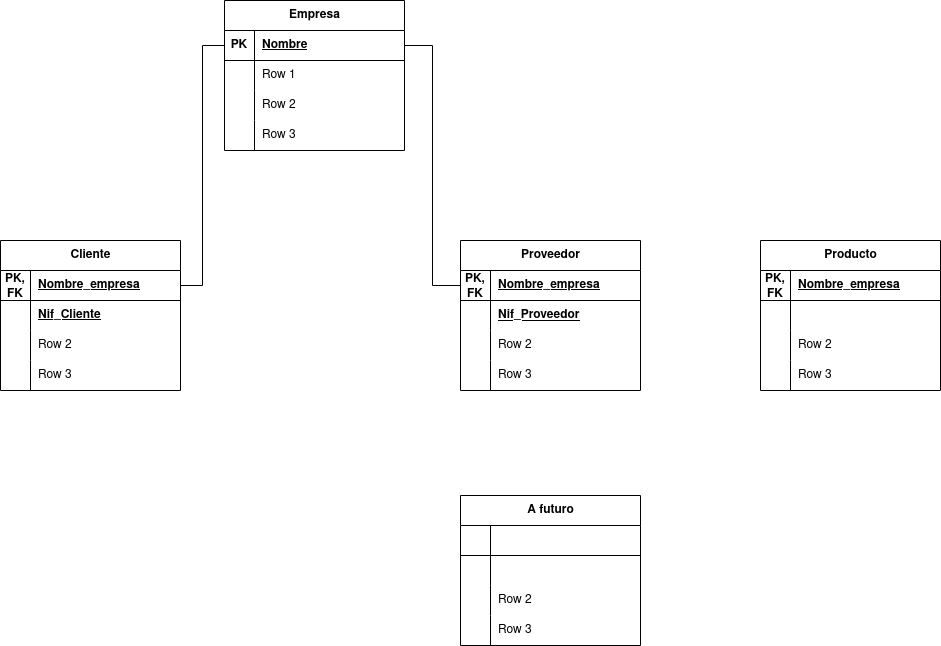

The diagram above was exported from draw.io. Its source (the exported page's mxGraphModel, read from the mxfile embedded in the PNG):
<mxGraphModel dx="1434" dy="795" grid="1" gridSize="10" guides="1" tooltips="1" connect="1" arrows="1" fold="1" page="1" pageScale="1" pageWidth="827" pageHeight="1169" math="0" shadow="0">
  <root>
    <mxCell id="0" />
    <mxCell id="1" parent="0" />
    <mxCell id="h77GMwiNONESCIyUA9Ps-1" value="Cliente" style="shape=table;startSize=30;container=1;collapsible=1;childLayout=tableLayout;fixedRows=1;rowLines=0;fontStyle=1;align=center;resizeLast=1;html=1;" vertex="1" parent="1">
      <mxGeometry x="100" y="330" width="180" height="150" as="geometry" />
    </mxCell>
    <mxCell id="h77GMwiNONESCIyUA9Ps-2" value="" style="shape=tableRow;horizontal=0;startSize=0;swimlaneHead=0;swimlaneBody=0;fillColor=none;collapsible=0;dropTarget=0;points=[[0,0.5],[1,0.5]];portConstraint=eastwest;top=0;left=0;right=0;bottom=1;" vertex="1" parent="h77GMwiNONESCIyUA9Ps-1">
      <mxGeometry y="30" width="180" height="30" as="geometry" />
    </mxCell>
    <mxCell id="h77GMwiNONESCIyUA9Ps-3" value="PK, FK" style="shape=partialRectangle;connectable=0;fillColor=none;top=0;left=0;bottom=0;right=0;fontStyle=1;overflow=hidden;whiteSpace=wrap;html=1;" vertex="1" parent="h77GMwiNONESCIyUA9Ps-2">
      <mxGeometry width="30" height="30" as="geometry">
        <mxRectangle width="30" height="30" as="alternateBounds" />
      </mxGeometry>
    </mxCell>
    <mxCell id="h77GMwiNONESCIyUA9Ps-4" value="Nombre_empresa" style="shape=partialRectangle;connectable=0;fillColor=none;top=0;left=0;bottom=0;right=0;align=left;spacingLeft=6;fontStyle=5;overflow=hidden;whiteSpace=wrap;html=1;" vertex="1" parent="h77GMwiNONESCIyUA9Ps-2">
      <mxGeometry x="30" width="150" height="30" as="geometry">
        <mxRectangle width="150" height="30" as="alternateBounds" />
      </mxGeometry>
    </mxCell>
    <mxCell id="h77GMwiNONESCIyUA9Ps-5" value="" style="shape=tableRow;horizontal=0;startSize=0;swimlaneHead=0;swimlaneBody=0;fillColor=none;collapsible=0;dropTarget=0;points=[[0,0.5],[1,0.5]];portConstraint=eastwest;top=0;left=0;right=0;bottom=0;" vertex="1" parent="h77GMwiNONESCIyUA9Ps-1">
      <mxGeometry y="60" width="180" height="30" as="geometry" />
    </mxCell>
    <mxCell id="h77GMwiNONESCIyUA9Ps-6" value="" style="shape=partialRectangle;connectable=0;fillColor=none;top=0;left=0;bottom=0;right=0;editable=1;overflow=hidden;whiteSpace=wrap;html=1;" vertex="1" parent="h77GMwiNONESCIyUA9Ps-5">
      <mxGeometry width="30" height="30" as="geometry">
        <mxRectangle width="30" height="30" as="alternateBounds" />
      </mxGeometry>
    </mxCell>
    <mxCell id="h77GMwiNONESCIyUA9Ps-7" value="&lt;b&gt;&lt;u&gt;Nif_Cliente&lt;/u&gt;&lt;/b&gt;" style="shape=partialRectangle;connectable=0;fillColor=none;top=0;left=0;bottom=0;right=0;align=left;spacingLeft=6;overflow=hidden;whiteSpace=wrap;html=1;" vertex="1" parent="h77GMwiNONESCIyUA9Ps-5">
      <mxGeometry x="30" width="150" height="30" as="geometry">
        <mxRectangle width="150" height="30" as="alternateBounds" />
      </mxGeometry>
    </mxCell>
    <mxCell id="h77GMwiNONESCIyUA9Ps-8" value="" style="shape=tableRow;horizontal=0;startSize=0;swimlaneHead=0;swimlaneBody=0;fillColor=none;collapsible=0;dropTarget=0;points=[[0,0.5],[1,0.5]];portConstraint=eastwest;top=0;left=0;right=0;bottom=0;" vertex="1" parent="h77GMwiNONESCIyUA9Ps-1">
      <mxGeometry y="90" width="180" height="30" as="geometry" />
    </mxCell>
    <mxCell id="h77GMwiNONESCIyUA9Ps-9" value="" style="shape=partialRectangle;connectable=0;fillColor=none;top=0;left=0;bottom=0;right=0;editable=1;overflow=hidden;whiteSpace=wrap;html=1;" vertex="1" parent="h77GMwiNONESCIyUA9Ps-8">
      <mxGeometry width="30" height="30" as="geometry">
        <mxRectangle width="30" height="30" as="alternateBounds" />
      </mxGeometry>
    </mxCell>
    <mxCell id="h77GMwiNONESCIyUA9Ps-10" value="Row 2" style="shape=partialRectangle;connectable=0;fillColor=none;top=0;left=0;bottom=0;right=0;align=left;spacingLeft=6;overflow=hidden;whiteSpace=wrap;html=1;" vertex="1" parent="h77GMwiNONESCIyUA9Ps-8">
      <mxGeometry x="30" width="150" height="30" as="geometry">
        <mxRectangle width="150" height="30" as="alternateBounds" />
      </mxGeometry>
    </mxCell>
    <mxCell id="h77GMwiNONESCIyUA9Ps-11" value="" style="shape=tableRow;horizontal=0;startSize=0;swimlaneHead=0;swimlaneBody=0;fillColor=none;collapsible=0;dropTarget=0;points=[[0,0.5],[1,0.5]];portConstraint=eastwest;top=0;left=0;right=0;bottom=0;" vertex="1" parent="h77GMwiNONESCIyUA9Ps-1">
      <mxGeometry y="120" width="180" height="30" as="geometry" />
    </mxCell>
    <mxCell id="h77GMwiNONESCIyUA9Ps-12" value="" style="shape=partialRectangle;connectable=0;fillColor=none;top=0;left=0;bottom=0;right=0;editable=1;overflow=hidden;whiteSpace=wrap;html=1;" vertex="1" parent="h77GMwiNONESCIyUA9Ps-11">
      <mxGeometry width="30" height="30" as="geometry">
        <mxRectangle width="30" height="30" as="alternateBounds" />
      </mxGeometry>
    </mxCell>
    <mxCell id="h77GMwiNONESCIyUA9Ps-13" value="Row 3" style="shape=partialRectangle;connectable=0;fillColor=none;top=0;left=0;bottom=0;right=0;align=left;spacingLeft=6;overflow=hidden;whiteSpace=wrap;html=1;" vertex="1" parent="h77GMwiNONESCIyUA9Ps-11">
      <mxGeometry x="30" width="150" height="30" as="geometry">
        <mxRectangle width="150" height="30" as="alternateBounds" />
      </mxGeometry>
    </mxCell>
    <mxCell id="h77GMwiNONESCIyUA9Ps-14" value="Empresa" style="shape=table;startSize=30;container=1;collapsible=1;childLayout=tableLayout;fixedRows=1;rowLines=0;fontStyle=1;align=center;resizeLast=1;html=1;" vertex="1" parent="1">
      <mxGeometry x="324" y="90" width="180" height="150" as="geometry" />
    </mxCell>
    <mxCell id="h77GMwiNONESCIyUA9Ps-15" value="" style="shape=tableRow;horizontal=0;startSize=0;swimlaneHead=0;swimlaneBody=0;fillColor=none;collapsible=0;dropTarget=0;points=[[0,0.5],[1,0.5]];portConstraint=eastwest;top=0;left=0;right=0;bottom=1;" vertex="1" parent="h77GMwiNONESCIyUA9Ps-14">
      <mxGeometry y="30" width="180" height="30" as="geometry" />
    </mxCell>
    <mxCell id="h77GMwiNONESCIyUA9Ps-16" value="PK" style="shape=partialRectangle;connectable=0;fillColor=none;top=0;left=0;bottom=0;right=0;fontStyle=1;overflow=hidden;whiteSpace=wrap;html=1;" vertex="1" parent="h77GMwiNONESCIyUA9Ps-15">
      <mxGeometry width="30" height="30" as="geometry">
        <mxRectangle width="30" height="30" as="alternateBounds" />
      </mxGeometry>
    </mxCell>
    <mxCell id="h77GMwiNONESCIyUA9Ps-17" value="Nombre" style="shape=partialRectangle;connectable=0;fillColor=none;top=0;left=0;bottom=0;right=0;align=left;spacingLeft=6;fontStyle=5;overflow=hidden;whiteSpace=wrap;html=1;" vertex="1" parent="h77GMwiNONESCIyUA9Ps-15">
      <mxGeometry x="30" width="150" height="30" as="geometry">
        <mxRectangle width="150" height="30" as="alternateBounds" />
      </mxGeometry>
    </mxCell>
    <mxCell id="h77GMwiNONESCIyUA9Ps-18" value="" style="shape=tableRow;horizontal=0;startSize=0;swimlaneHead=0;swimlaneBody=0;fillColor=none;collapsible=0;dropTarget=0;points=[[0,0.5],[1,0.5]];portConstraint=eastwest;top=0;left=0;right=0;bottom=0;" vertex="1" parent="h77GMwiNONESCIyUA9Ps-14">
      <mxGeometry y="60" width="180" height="30" as="geometry" />
    </mxCell>
    <mxCell id="h77GMwiNONESCIyUA9Ps-19" value="" style="shape=partialRectangle;connectable=0;fillColor=none;top=0;left=0;bottom=0;right=0;editable=1;overflow=hidden;whiteSpace=wrap;html=1;" vertex="1" parent="h77GMwiNONESCIyUA9Ps-18">
      <mxGeometry width="30" height="30" as="geometry">
        <mxRectangle width="30" height="30" as="alternateBounds" />
      </mxGeometry>
    </mxCell>
    <mxCell id="h77GMwiNONESCIyUA9Ps-20" value="Row 1" style="shape=partialRectangle;connectable=0;fillColor=none;top=0;left=0;bottom=0;right=0;align=left;spacingLeft=6;overflow=hidden;whiteSpace=wrap;html=1;" vertex="1" parent="h77GMwiNONESCIyUA9Ps-18">
      <mxGeometry x="30" width="150" height="30" as="geometry">
        <mxRectangle width="150" height="30" as="alternateBounds" />
      </mxGeometry>
    </mxCell>
    <mxCell id="h77GMwiNONESCIyUA9Ps-21" value="" style="shape=tableRow;horizontal=0;startSize=0;swimlaneHead=0;swimlaneBody=0;fillColor=none;collapsible=0;dropTarget=0;points=[[0,0.5],[1,0.5]];portConstraint=eastwest;top=0;left=0;right=0;bottom=0;" vertex="1" parent="h77GMwiNONESCIyUA9Ps-14">
      <mxGeometry y="90" width="180" height="30" as="geometry" />
    </mxCell>
    <mxCell id="h77GMwiNONESCIyUA9Ps-22" value="" style="shape=partialRectangle;connectable=0;fillColor=none;top=0;left=0;bottom=0;right=0;editable=1;overflow=hidden;whiteSpace=wrap;html=1;" vertex="1" parent="h77GMwiNONESCIyUA9Ps-21">
      <mxGeometry width="30" height="30" as="geometry">
        <mxRectangle width="30" height="30" as="alternateBounds" />
      </mxGeometry>
    </mxCell>
    <mxCell id="h77GMwiNONESCIyUA9Ps-23" value="Row 2" style="shape=partialRectangle;connectable=0;fillColor=none;top=0;left=0;bottom=0;right=0;align=left;spacingLeft=6;overflow=hidden;whiteSpace=wrap;html=1;" vertex="1" parent="h77GMwiNONESCIyUA9Ps-21">
      <mxGeometry x="30" width="150" height="30" as="geometry">
        <mxRectangle width="150" height="30" as="alternateBounds" />
      </mxGeometry>
    </mxCell>
    <mxCell id="h77GMwiNONESCIyUA9Ps-24" value="" style="shape=tableRow;horizontal=0;startSize=0;swimlaneHead=0;swimlaneBody=0;fillColor=none;collapsible=0;dropTarget=0;points=[[0,0.5],[1,0.5]];portConstraint=eastwest;top=0;left=0;right=0;bottom=0;" vertex="1" parent="h77GMwiNONESCIyUA9Ps-14">
      <mxGeometry y="120" width="180" height="30" as="geometry" />
    </mxCell>
    <mxCell id="h77GMwiNONESCIyUA9Ps-25" value="" style="shape=partialRectangle;connectable=0;fillColor=none;top=0;left=0;bottom=0;right=0;editable=1;overflow=hidden;whiteSpace=wrap;html=1;" vertex="1" parent="h77GMwiNONESCIyUA9Ps-24">
      <mxGeometry width="30" height="30" as="geometry">
        <mxRectangle width="30" height="30" as="alternateBounds" />
      </mxGeometry>
    </mxCell>
    <mxCell id="h77GMwiNONESCIyUA9Ps-26" value="Row 3" style="shape=partialRectangle;connectable=0;fillColor=none;top=0;left=0;bottom=0;right=0;align=left;spacingLeft=6;overflow=hidden;whiteSpace=wrap;html=1;" vertex="1" parent="h77GMwiNONESCIyUA9Ps-24">
      <mxGeometry x="30" width="150" height="30" as="geometry">
        <mxRectangle width="150" height="30" as="alternateBounds" />
      </mxGeometry>
    </mxCell>
    <mxCell id="h77GMwiNONESCIyUA9Ps-28" value="Proveedor" style="shape=table;startSize=30;container=1;collapsible=1;childLayout=tableLayout;fixedRows=1;rowLines=0;fontStyle=1;align=center;resizeLast=1;html=1;" vertex="1" parent="1">
      <mxGeometry x="560" y="330" width="180" height="150" as="geometry" />
    </mxCell>
    <mxCell id="h77GMwiNONESCIyUA9Ps-29" value="" style="shape=tableRow;horizontal=0;startSize=0;swimlaneHead=0;swimlaneBody=0;fillColor=none;collapsible=0;dropTarget=0;points=[[0,0.5],[1,0.5]];portConstraint=eastwest;top=0;left=0;right=0;bottom=1;" vertex="1" parent="h77GMwiNONESCIyUA9Ps-28">
      <mxGeometry y="30" width="180" height="30" as="geometry" />
    </mxCell>
    <mxCell id="h77GMwiNONESCIyUA9Ps-30" value="PK, FK" style="shape=partialRectangle;connectable=0;fillColor=none;top=0;left=0;bottom=0;right=0;fontStyle=1;overflow=hidden;whiteSpace=wrap;html=1;" vertex="1" parent="h77GMwiNONESCIyUA9Ps-29">
      <mxGeometry width="30" height="30" as="geometry">
        <mxRectangle width="30" height="30" as="alternateBounds" />
      </mxGeometry>
    </mxCell>
    <mxCell id="h77GMwiNONESCIyUA9Ps-31" value="Nombre_empresa" style="shape=partialRectangle;connectable=0;fillColor=none;top=0;left=0;bottom=0;right=0;align=left;spacingLeft=6;fontStyle=5;overflow=hidden;whiteSpace=wrap;html=1;" vertex="1" parent="h77GMwiNONESCIyUA9Ps-29">
      <mxGeometry x="30" width="150" height="30" as="geometry">
        <mxRectangle width="150" height="30" as="alternateBounds" />
      </mxGeometry>
    </mxCell>
    <mxCell id="h77GMwiNONESCIyUA9Ps-32" value="" style="shape=tableRow;horizontal=0;startSize=0;swimlaneHead=0;swimlaneBody=0;fillColor=none;collapsible=0;dropTarget=0;points=[[0,0.5],[1,0.5]];portConstraint=eastwest;top=0;left=0;right=0;bottom=0;" vertex="1" parent="h77GMwiNONESCIyUA9Ps-28">
      <mxGeometry y="60" width="180" height="30" as="geometry" />
    </mxCell>
    <mxCell id="h77GMwiNONESCIyUA9Ps-33" value="" style="shape=partialRectangle;connectable=0;fillColor=none;top=0;left=0;bottom=0;right=0;editable=1;overflow=hidden;whiteSpace=wrap;html=1;" vertex="1" parent="h77GMwiNONESCIyUA9Ps-32">
      <mxGeometry width="30" height="30" as="geometry">
        <mxRectangle width="30" height="30" as="alternateBounds" />
      </mxGeometry>
    </mxCell>
    <mxCell id="h77GMwiNONESCIyUA9Ps-34" value="&lt;u&gt;&lt;b&gt;Nif_Proveedor&lt;/b&gt;&lt;/u&gt;" style="shape=partialRectangle;connectable=0;fillColor=none;top=0;left=0;bottom=0;right=0;align=left;spacingLeft=6;overflow=hidden;whiteSpace=wrap;html=1;" vertex="1" parent="h77GMwiNONESCIyUA9Ps-32">
      <mxGeometry x="30" width="150" height="30" as="geometry">
        <mxRectangle width="150" height="30" as="alternateBounds" />
      </mxGeometry>
    </mxCell>
    <mxCell id="h77GMwiNONESCIyUA9Ps-35" value="" style="shape=tableRow;horizontal=0;startSize=0;swimlaneHead=0;swimlaneBody=0;fillColor=none;collapsible=0;dropTarget=0;points=[[0,0.5],[1,0.5]];portConstraint=eastwest;top=0;left=0;right=0;bottom=0;" vertex="1" parent="h77GMwiNONESCIyUA9Ps-28">
      <mxGeometry y="90" width="180" height="30" as="geometry" />
    </mxCell>
    <mxCell id="h77GMwiNONESCIyUA9Ps-36" value="" style="shape=partialRectangle;connectable=0;fillColor=none;top=0;left=0;bottom=0;right=0;editable=1;overflow=hidden;whiteSpace=wrap;html=1;" vertex="1" parent="h77GMwiNONESCIyUA9Ps-35">
      <mxGeometry width="30" height="30" as="geometry">
        <mxRectangle width="30" height="30" as="alternateBounds" />
      </mxGeometry>
    </mxCell>
    <mxCell id="h77GMwiNONESCIyUA9Ps-37" value="Row 2" style="shape=partialRectangle;connectable=0;fillColor=none;top=0;left=0;bottom=0;right=0;align=left;spacingLeft=6;overflow=hidden;whiteSpace=wrap;html=1;" vertex="1" parent="h77GMwiNONESCIyUA9Ps-35">
      <mxGeometry x="30" width="150" height="30" as="geometry">
        <mxRectangle width="150" height="30" as="alternateBounds" />
      </mxGeometry>
    </mxCell>
    <mxCell id="h77GMwiNONESCIyUA9Ps-38" value="" style="shape=tableRow;horizontal=0;startSize=0;swimlaneHead=0;swimlaneBody=0;fillColor=none;collapsible=0;dropTarget=0;points=[[0,0.5],[1,0.5]];portConstraint=eastwest;top=0;left=0;right=0;bottom=0;" vertex="1" parent="h77GMwiNONESCIyUA9Ps-28">
      <mxGeometry y="120" width="180" height="30" as="geometry" />
    </mxCell>
    <mxCell id="h77GMwiNONESCIyUA9Ps-39" value="" style="shape=partialRectangle;connectable=0;fillColor=none;top=0;left=0;bottom=0;right=0;editable=1;overflow=hidden;whiteSpace=wrap;html=1;" vertex="1" parent="h77GMwiNONESCIyUA9Ps-38">
      <mxGeometry width="30" height="30" as="geometry">
        <mxRectangle width="30" height="30" as="alternateBounds" />
      </mxGeometry>
    </mxCell>
    <mxCell id="h77GMwiNONESCIyUA9Ps-40" value="Row 3" style="shape=partialRectangle;connectable=0;fillColor=none;top=0;left=0;bottom=0;right=0;align=left;spacingLeft=6;overflow=hidden;whiteSpace=wrap;html=1;" vertex="1" parent="h77GMwiNONESCIyUA9Ps-38">
      <mxGeometry x="30" width="150" height="30" as="geometry">
        <mxRectangle width="150" height="30" as="alternateBounds" />
      </mxGeometry>
    </mxCell>
    <mxCell id="h77GMwiNONESCIyUA9Ps-41" style="edgeStyle=orthogonalEdgeStyle;rounded=0;orthogonalLoop=1;jettySize=auto;html=1;exitX=0;exitY=0.5;exitDx=0;exitDy=0;entryX=1;entryY=0.5;entryDx=0;entryDy=0;endArrow=none;endFill=0;" edge="1" parent="1" source="h77GMwiNONESCIyUA9Ps-15" target="h77GMwiNONESCIyUA9Ps-2">
      <mxGeometry relative="1" as="geometry" />
    </mxCell>
    <mxCell id="h77GMwiNONESCIyUA9Ps-42" style="edgeStyle=orthogonalEdgeStyle;rounded=0;orthogonalLoop=1;jettySize=auto;html=1;exitX=1;exitY=0.5;exitDx=0;exitDy=0;entryX=0;entryY=0.5;entryDx=0;entryDy=0;endArrow=none;endFill=0;" edge="1" parent="1" source="h77GMwiNONESCIyUA9Ps-15" target="h77GMwiNONESCIyUA9Ps-29">
      <mxGeometry relative="1" as="geometry" />
    </mxCell>
    <mxCell id="h77GMwiNONESCIyUA9Ps-43" value="Producto" style="shape=table;startSize=30;container=1;collapsible=1;childLayout=tableLayout;fixedRows=1;rowLines=0;fontStyle=1;align=center;resizeLast=1;html=1;" vertex="1" parent="1">
      <mxGeometry x="860" y="330" width="180" height="150" as="geometry" />
    </mxCell>
    <mxCell id="h77GMwiNONESCIyUA9Ps-44" value="" style="shape=tableRow;horizontal=0;startSize=0;swimlaneHead=0;swimlaneBody=0;fillColor=none;collapsible=0;dropTarget=0;points=[[0,0.5],[1,0.5]];portConstraint=eastwest;top=0;left=0;right=0;bottom=1;" vertex="1" parent="h77GMwiNONESCIyUA9Ps-43">
      <mxGeometry y="30" width="180" height="30" as="geometry" />
    </mxCell>
    <mxCell id="h77GMwiNONESCIyUA9Ps-45" value="PK, FK" style="shape=partialRectangle;connectable=0;fillColor=none;top=0;left=0;bottom=0;right=0;fontStyle=1;overflow=hidden;whiteSpace=wrap;html=1;" vertex="1" parent="h77GMwiNONESCIyUA9Ps-44">
      <mxGeometry width="30" height="30" as="geometry">
        <mxRectangle width="30" height="30" as="alternateBounds" />
      </mxGeometry>
    </mxCell>
    <mxCell id="h77GMwiNONESCIyUA9Ps-46" value="Nombre_empresa" style="shape=partialRectangle;connectable=0;fillColor=none;top=0;left=0;bottom=0;right=0;align=left;spacingLeft=6;fontStyle=5;overflow=hidden;whiteSpace=wrap;html=1;" vertex="1" parent="h77GMwiNONESCIyUA9Ps-44">
      <mxGeometry x="30" width="150" height="30" as="geometry">
        <mxRectangle width="150" height="30" as="alternateBounds" />
      </mxGeometry>
    </mxCell>
    <mxCell id="h77GMwiNONESCIyUA9Ps-47" value="" style="shape=tableRow;horizontal=0;startSize=0;swimlaneHead=0;swimlaneBody=0;fillColor=none;collapsible=0;dropTarget=0;points=[[0,0.5],[1,0.5]];portConstraint=eastwest;top=0;left=0;right=0;bottom=0;" vertex="1" parent="h77GMwiNONESCIyUA9Ps-43">
      <mxGeometry y="60" width="180" height="30" as="geometry" />
    </mxCell>
    <mxCell id="h77GMwiNONESCIyUA9Ps-48" value="" style="shape=partialRectangle;connectable=0;fillColor=none;top=0;left=0;bottom=0;right=0;editable=1;overflow=hidden;whiteSpace=wrap;html=1;" vertex="1" parent="h77GMwiNONESCIyUA9Ps-47">
      <mxGeometry width="30" height="30" as="geometry">
        <mxRectangle width="30" height="30" as="alternateBounds" />
      </mxGeometry>
    </mxCell>
    <mxCell id="h77GMwiNONESCIyUA9Ps-49" value="" style="shape=partialRectangle;connectable=0;fillColor=none;top=0;left=0;bottom=0;right=0;align=left;spacingLeft=6;overflow=hidden;whiteSpace=wrap;html=1;" vertex="1" parent="h77GMwiNONESCIyUA9Ps-47">
      <mxGeometry x="30" width="150" height="30" as="geometry">
        <mxRectangle width="150" height="30" as="alternateBounds" />
      </mxGeometry>
    </mxCell>
    <mxCell id="h77GMwiNONESCIyUA9Ps-50" value="" style="shape=tableRow;horizontal=0;startSize=0;swimlaneHead=0;swimlaneBody=0;fillColor=none;collapsible=0;dropTarget=0;points=[[0,0.5],[1,0.5]];portConstraint=eastwest;top=0;left=0;right=0;bottom=0;" vertex="1" parent="h77GMwiNONESCIyUA9Ps-43">
      <mxGeometry y="90" width="180" height="30" as="geometry" />
    </mxCell>
    <mxCell id="h77GMwiNONESCIyUA9Ps-51" value="" style="shape=partialRectangle;connectable=0;fillColor=none;top=0;left=0;bottom=0;right=0;editable=1;overflow=hidden;whiteSpace=wrap;html=1;" vertex="1" parent="h77GMwiNONESCIyUA9Ps-50">
      <mxGeometry width="30" height="30" as="geometry">
        <mxRectangle width="30" height="30" as="alternateBounds" />
      </mxGeometry>
    </mxCell>
    <mxCell id="h77GMwiNONESCIyUA9Ps-52" value="Row 2" style="shape=partialRectangle;connectable=0;fillColor=none;top=0;left=0;bottom=0;right=0;align=left;spacingLeft=6;overflow=hidden;whiteSpace=wrap;html=1;" vertex="1" parent="h77GMwiNONESCIyUA9Ps-50">
      <mxGeometry x="30" width="150" height="30" as="geometry">
        <mxRectangle width="150" height="30" as="alternateBounds" />
      </mxGeometry>
    </mxCell>
    <mxCell id="h77GMwiNONESCIyUA9Ps-53" value="" style="shape=tableRow;horizontal=0;startSize=0;swimlaneHead=0;swimlaneBody=0;fillColor=none;collapsible=0;dropTarget=0;points=[[0,0.5],[1,0.5]];portConstraint=eastwest;top=0;left=0;right=0;bottom=0;" vertex="1" parent="h77GMwiNONESCIyUA9Ps-43">
      <mxGeometry y="120" width="180" height="30" as="geometry" />
    </mxCell>
    <mxCell id="h77GMwiNONESCIyUA9Ps-54" value="" style="shape=partialRectangle;connectable=0;fillColor=none;top=0;left=0;bottom=0;right=0;editable=1;overflow=hidden;whiteSpace=wrap;html=1;" vertex="1" parent="h77GMwiNONESCIyUA9Ps-53">
      <mxGeometry width="30" height="30" as="geometry">
        <mxRectangle width="30" height="30" as="alternateBounds" />
      </mxGeometry>
    </mxCell>
    <mxCell id="h77GMwiNONESCIyUA9Ps-55" value="Row 3" style="shape=partialRectangle;connectable=0;fillColor=none;top=0;left=0;bottom=0;right=0;align=left;spacingLeft=6;overflow=hidden;whiteSpace=wrap;html=1;" vertex="1" parent="h77GMwiNONESCIyUA9Ps-53">
      <mxGeometry x="30" width="150" height="30" as="geometry">
        <mxRectangle width="150" height="30" as="alternateBounds" />
      </mxGeometry>
    </mxCell>
    <mxCell id="h77GMwiNONESCIyUA9Ps-56" value="A futuro" style="shape=table;startSize=30;container=1;collapsible=1;childLayout=tableLayout;fixedRows=1;rowLines=0;fontStyle=1;align=center;resizeLast=1;html=1;" vertex="1" parent="1">
      <mxGeometry x="560" y="585" width="180" height="150" as="geometry" />
    </mxCell>
    <mxCell id="h77GMwiNONESCIyUA9Ps-57" value="" style="shape=tableRow;horizontal=0;startSize=0;swimlaneHead=0;swimlaneBody=0;fillColor=none;collapsible=0;dropTarget=0;points=[[0,0.5],[1,0.5]];portConstraint=eastwest;top=0;left=0;right=0;bottom=1;" vertex="1" parent="h77GMwiNONESCIyUA9Ps-56">
      <mxGeometry y="30" width="180" height="30" as="geometry" />
    </mxCell>
    <mxCell id="h77GMwiNONESCIyUA9Ps-58" value="" style="shape=partialRectangle;connectable=0;fillColor=none;top=0;left=0;bottom=0;right=0;fontStyle=1;overflow=hidden;whiteSpace=wrap;html=1;" vertex="1" parent="h77GMwiNONESCIyUA9Ps-57">
      <mxGeometry width="30" height="30" as="geometry">
        <mxRectangle width="30" height="30" as="alternateBounds" />
      </mxGeometry>
    </mxCell>
    <mxCell id="h77GMwiNONESCIyUA9Ps-59" value="" style="shape=partialRectangle;connectable=0;fillColor=none;top=0;left=0;bottom=0;right=0;align=left;spacingLeft=6;fontStyle=5;overflow=hidden;whiteSpace=wrap;html=1;" vertex="1" parent="h77GMwiNONESCIyUA9Ps-57">
      <mxGeometry x="30" width="150" height="30" as="geometry">
        <mxRectangle width="150" height="30" as="alternateBounds" />
      </mxGeometry>
    </mxCell>
    <mxCell id="h77GMwiNONESCIyUA9Ps-60" value="" style="shape=tableRow;horizontal=0;startSize=0;swimlaneHead=0;swimlaneBody=0;fillColor=none;collapsible=0;dropTarget=0;points=[[0,0.5],[1,0.5]];portConstraint=eastwest;top=0;left=0;right=0;bottom=0;" vertex="1" parent="h77GMwiNONESCIyUA9Ps-56">
      <mxGeometry y="60" width="180" height="30" as="geometry" />
    </mxCell>
    <mxCell id="h77GMwiNONESCIyUA9Ps-61" value="" style="shape=partialRectangle;connectable=0;fillColor=none;top=0;left=0;bottom=0;right=0;editable=1;overflow=hidden;whiteSpace=wrap;html=1;" vertex="1" parent="h77GMwiNONESCIyUA9Ps-60">
      <mxGeometry width="30" height="30" as="geometry">
        <mxRectangle width="30" height="30" as="alternateBounds" />
      </mxGeometry>
    </mxCell>
    <mxCell id="h77GMwiNONESCIyUA9Ps-62" value="" style="shape=partialRectangle;connectable=0;fillColor=none;top=0;left=0;bottom=0;right=0;align=left;spacingLeft=6;overflow=hidden;whiteSpace=wrap;html=1;" vertex="1" parent="h77GMwiNONESCIyUA9Ps-60">
      <mxGeometry x="30" width="150" height="30" as="geometry">
        <mxRectangle width="150" height="30" as="alternateBounds" />
      </mxGeometry>
    </mxCell>
    <mxCell id="h77GMwiNONESCIyUA9Ps-63" value="" style="shape=tableRow;horizontal=0;startSize=0;swimlaneHead=0;swimlaneBody=0;fillColor=none;collapsible=0;dropTarget=0;points=[[0,0.5],[1,0.5]];portConstraint=eastwest;top=0;left=0;right=0;bottom=0;" vertex="1" parent="h77GMwiNONESCIyUA9Ps-56">
      <mxGeometry y="90" width="180" height="30" as="geometry" />
    </mxCell>
    <mxCell id="h77GMwiNONESCIyUA9Ps-64" value="" style="shape=partialRectangle;connectable=0;fillColor=none;top=0;left=0;bottom=0;right=0;editable=1;overflow=hidden;whiteSpace=wrap;html=1;" vertex="1" parent="h77GMwiNONESCIyUA9Ps-63">
      <mxGeometry width="30" height="30" as="geometry">
        <mxRectangle width="30" height="30" as="alternateBounds" />
      </mxGeometry>
    </mxCell>
    <mxCell id="h77GMwiNONESCIyUA9Ps-65" value="Row 2" style="shape=partialRectangle;connectable=0;fillColor=none;top=0;left=0;bottom=0;right=0;align=left;spacingLeft=6;overflow=hidden;whiteSpace=wrap;html=1;" vertex="1" parent="h77GMwiNONESCIyUA9Ps-63">
      <mxGeometry x="30" width="150" height="30" as="geometry">
        <mxRectangle width="150" height="30" as="alternateBounds" />
      </mxGeometry>
    </mxCell>
    <mxCell id="h77GMwiNONESCIyUA9Ps-66" value="" style="shape=tableRow;horizontal=0;startSize=0;swimlaneHead=0;swimlaneBody=0;fillColor=none;collapsible=0;dropTarget=0;points=[[0,0.5],[1,0.5]];portConstraint=eastwest;top=0;left=0;right=0;bottom=0;" vertex="1" parent="h77GMwiNONESCIyUA9Ps-56">
      <mxGeometry y="120" width="180" height="30" as="geometry" />
    </mxCell>
    <mxCell id="h77GMwiNONESCIyUA9Ps-67" value="" style="shape=partialRectangle;connectable=0;fillColor=none;top=0;left=0;bottom=0;right=0;editable=1;overflow=hidden;whiteSpace=wrap;html=1;" vertex="1" parent="h77GMwiNONESCIyUA9Ps-66">
      <mxGeometry width="30" height="30" as="geometry">
        <mxRectangle width="30" height="30" as="alternateBounds" />
      </mxGeometry>
    </mxCell>
    <mxCell id="h77GMwiNONESCIyUA9Ps-68" value="Row 3" style="shape=partialRectangle;connectable=0;fillColor=none;top=0;left=0;bottom=0;right=0;align=left;spacingLeft=6;overflow=hidden;whiteSpace=wrap;html=1;" vertex="1" parent="h77GMwiNONESCIyUA9Ps-66">
      <mxGeometry x="30" width="150" height="30" as="geometry">
        <mxRectangle width="150" height="30" as="alternateBounds" />
      </mxGeometry>
    </mxCell>
  </root>
</mxGraphModel>